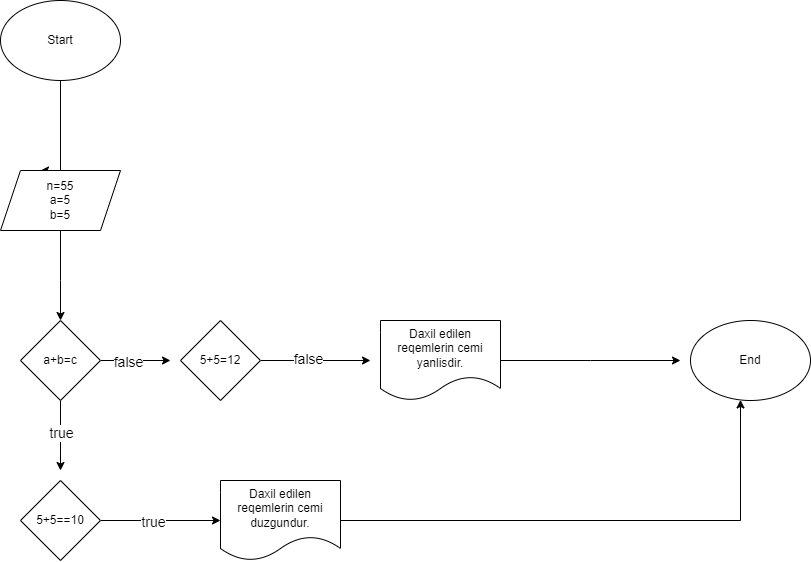

The diagram above was exported from draw.io. Its source (the exported page's mxGraphModel, read from the mxfile embedded in the PNG):
<mxGraphModel dx="1400" dy="-502" grid="1" gridSize="10" guides="1" tooltips="1" connect="1" arrows="1" fold="1" page="1" pageScale="1" pageWidth="850" pageHeight="1100" math="0" shadow="0">
  <root>
    <mxCell id="0" />
    <mxCell id="1" parent="0" />
    <mxCell id="zJ3GAoLVteP_9ft1XmFT-51" style="edgeStyle=orthogonalEdgeStyle;rounded=0;orthogonalLoop=1;jettySize=auto;html=1;" edge="1" parent="1" source="zJ3GAoLVteP_9ft1XmFT-52">
      <mxGeometry relative="1" as="geometry">
        <mxPoint x="260" y="1330" as="targetPoint" />
        <Array as="points">
          <mxPoint x="280" y="1330" />
        </Array>
      </mxGeometry>
    </mxCell>
    <mxCell id="zJ3GAoLVteP_9ft1XmFT-52" value="Start" style="ellipse;whiteSpace=wrap;html=1;" vertex="1" parent="1">
      <mxGeometry x="220" y="1160" width="120" height="80" as="geometry" />
    </mxCell>
    <mxCell id="zJ3GAoLVteP_9ft1XmFT-53" style="edgeStyle=orthogonalEdgeStyle;rounded=0;orthogonalLoop=1;jettySize=auto;html=1;" edge="1" parent="1" source="zJ3GAoLVteP_9ft1XmFT-54" target="zJ3GAoLVteP_9ft1XmFT-59">
      <mxGeometry relative="1" as="geometry">
        <mxPoint x="260" y="1450" as="targetPoint" />
        <Array as="points">
          <mxPoint x="280" y="1440" />
          <mxPoint x="280" y="1440" />
        </Array>
      </mxGeometry>
    </mxCell>
    <mxCell id="zJ3GAoLVteP_9ft1XmFT-54" value="n=55&lt;br&gt;a=5&lt;br&gt;b=5" style="shape=parallelogram;perimeter=parallelogramPerimeter;whiteSpace=wrap;html=1;fixedSize=1;" vertex="1" parent="1">
      <mxGeometry x="220" y="1330" width="120" height="60" as="geometry" />
    </mxCell>
    <mxCell id="zJ3GAoLVteP_9ft1XmFT-72" style="edgeStyle=orthogonalEdgeStyle;rounded=0;orthogonalLoop=1;jettySize=auto;html=1;" edge="1" parent="1" source="zJ3GAoLVteP_9ft1XmFT-59">
      <mxGeometry relative="1" as="geometry">
        <mxPoint x="280" y="1630" as="targetPoint" />
      </mxGeometry>
    </mxCell>
    <mxCell id="zJ3GAoLVteP_9ft1XmFT-80" value="&lt;font style=&quot;font-size: 14px;&quot;&gt;true&lt;/font&gt;" style="edgeLabel;html=1;align=center;verticalAlign=middle;resizable=0;points=[];" vertex="1" connectable="0" parent="zJ3GAoLVteP_9ft1XmFT-72">
      <mxGeometry x="-0.0568" relative="1" as="geometry">
        <mxPoint y="-1" as="offset" />
      </mxGeometry>
    </mxCell>
    <mxCell id="zJ3GAoLVteP_9ft1XmFT-78" style="edgeStyle=orthogonalEdgeStyle;rounded=0;orthogonalLoop=1;jettySize=auto;html=1;" edge="1" parent="1" source="zJ3GAoLVteP_9ft1XmFT-59">
      <mxGeometry relative="1" as="geometry">
        <mxPoint x="390" y="1520" as="targetPoint" />
      </mxGeometry>
    </mxCell>
    <mxCell id="zJ3GAoLVteP_9ft1XmFT-79" value="&lt;font style=&quot;font-size: 14px;&quot;&gt;false&lt;/font&gt;" style="edgeLabel;html=1;align=center;verticalAlign=middle;resizable=0;points=[];" vertex="1" connectable="0" parent="zJ3GAoLVteP_9ft1XmFT-78">
      <mxGeometry x="-0.2199" y="-1" relative="1" as="geometry">
        <mxPoint as="offset" />
      </mxGeometry>
    </mxCell>
    <mxCell id="zJ3GAoLVteP_9ft1XmFT-59" value="a+b=c" style="rhombus;whiteSpace=wrap;html=1;" vertex="1" parent="1">
      <mxGeometry x="240" y="1480" width="80" height="80" as="geometry" />
    </mxCell>
    <mxCell id="zJ3GAoLVteP_9ft1XmFT-75" style="edgeStyle=orthogonalEdgeStyle;rounded=0;orthogonalLoop=1;jettySize=auto;html=1;" edge="1" parent="1" source="zJ3GAoLVteP_9ft1XmFT-61">
      <mxGeometry relative="1" as="geometry">
        <mxPoint x="590" y="1520" as="targetPoint" />
      </mxGeometry>
    </mxCell>
    <mxCell id="zJ3GAoLVteP_9ft1XmFT-82" value="&lt;font style=&quot;font-size: 14px;&quot;&gt;false&lt;/font&gt;" style="edgeLabel;html=1;align=center;verticalAlign=middle;resizable=0;points=[];" vertex="1" connectable="0" parent="zJ3GAoLVteP_9ft1XmFT-75">
      <mxGeometry x="-0.1403" y="2" relative="1" as="geometry">
        <mxPoint as="offset" />
      </mxGeometry>
    </mxCell>
    <mxCell id="zJ3GAoLVteP_9ft1XmFT-61" value="5+5=12" style="rhombus;whiteSpace=wrap;html=1;" vertex="1" parent="1">
      <mxGeometry x="400" y="1480" width="80" height="80" as="geometry" />
    </mxCell>
    <mxCell id="zJ3GAoLVteP_9ft1XmFT-73" style="edgeStyle=orthogonalEdgeStyle;rounded=0;orthogonalLoop=1;jettySize=auto;html=1;entryX=0;entryY=0.5;entryDx=0;entryDy=0;" edge="1" parent="1" source="zJ3GAoLVteP_9ft1XmFT-63" target="zJ3GAoLVteP_9ft1XmFT-65">
      <mxGeometry relative="1" as="geometry" />
    </mxCell>
    <mxCell id="zJ3GAoLVteP_9ft1XmFT-81" value="&lt;font style=&quot;font-size: 14px;&quot;&gt;true&lt;/font&gt;" style="edgeLabel;html=1;align=center;verticalAlign=middle;resizable=0;points=[];" vertex="1" connectable="0" parent="zJ3GAoLVteP_9ft1XmFT-73">
      <mxGeometry x="-0.125" y="-1" relative="1" as="geometry">
        <mxPoint as="offset" />
      </mxGeometry>
    </mxCell>
    <mxCell id="zJ3GAoLVteP_9ft1XmFT-63" value="5+5==10" style="rhombus;whiteSpace=wrap;html=1;" vertex="1" parent="1">
      <mxGeometry x="240" y="1640" width="80" height="80" as="geometry" />
    </mxCell>
    <mxCell id="zJ3GAoLVteP_9ft1XmFT-64" style="edgeStyle=orthogonalEdgeStyle;rounded=0;orthogonalLoop=1;jettySize=auto;html=1;exitX=1;exitY=0.5;exitDx=0;exitDy=0;" edge="1" parent="1" source="zJ3GAoLVteP_9ft1XmFT-65" target="zJ3GAoLVteP_9ft1XmFT-68">
      <mxGeometry relative="1" as="geometry">
        <mxPoint x="940" y="1500" as="targetPoint" />
        <Array as="points">
          <mxPoint x="960" y="1680" />
        </Array>
      </mxGeometry>
    </mxCell>
    <mxCell id="zJ3GAoLVteP_9ft1XmFT-65" value="Daxil edilen reqemlerin cemi duzgundur." style="shape=document;whiteSpace=wrap;html=1;boundedLbl=1;" vertex="1" parent="1">
      <mxGeometry x="440" y="1640" width="120" height="80" as="geometry" />
    </mxCell>
    <mxCell id="zJ3GAoLVteP_9ft1XmFT-74" style="edgeStyle=orthogonalEdgeStyle;rounded=0;orthogonalLoop=1;jettySize=auto;html=1;" edge="1" parent="1" source="zJ3GAoLVteP_9ft1XmFT-67">
      <mxGeometry relative="1" as="geometry">
        <mxPoint x="900" y="1520" as="targetPoint" />
      </mxGeometry>
    </mxCell>
    <mxCell id="zJ3GAoLVteP_9ft1XmFT-67" value="Daxil edilen reqemlerin cemi yanlisdir." style="shape=document;whiteSpace=wrap;html=1;boundedLbl=1;" vertex="1" parent="1">
      <mxGeometry x="600" y="1480" width="120" height="80" as="geometry" />
    </mxCell>
    <mxCell id="zJ3GAoLVteP_9ft1XmFT-68" value="End" style="ellipse;whiteSpace=wrap;html=1;" vertex="1" parent="1">
      <mxGeometry x="910" y="1480" width="120" height="80" as="geometry" />
    </mxCell>
  </root>
</mxGraphModel>